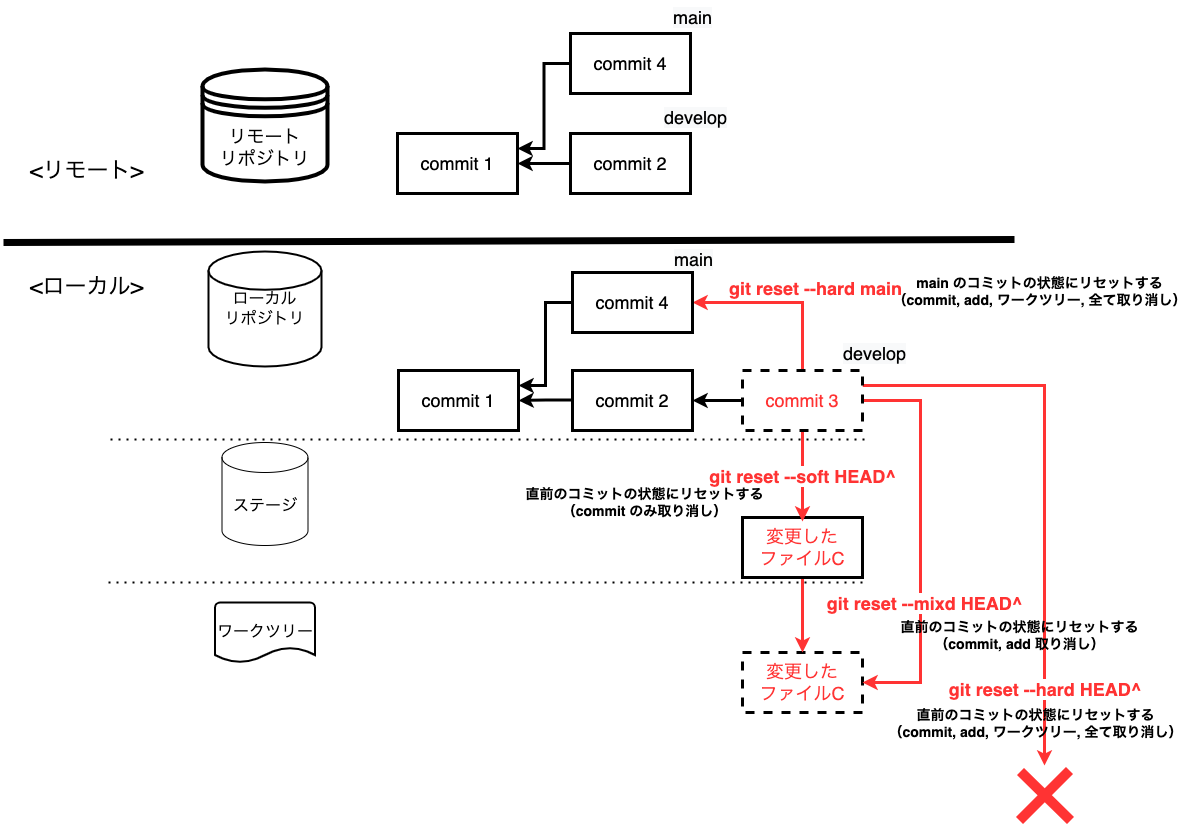

The diagram above was exported from draw.io. Its source (the exported page's mxGraphModel, read from the mxfile embedded in the PNG):
<mxGraphModel dx="1426" dy="712" grid="0" gridSize="10" guides="1" tooltips="1" connect="1" arrows="1" fold="1" page="1" pageScale="1" pageWidth="1200" pageHeight="1600" math="0" shadow="0">
  <root>
    <mxCell id="0" />
    <mxCell id="1" parent="0" />
    <mxCell id="2" value="" style="endArrow=none;dashed=1;html=1;dashPattern=1 3;strokeWidth=2;rounded=0;" edge="1" parent="1">
      <mxGeometry width="50" height="50" relative="1" as="geometry">
        <mxPoint x="119" y="482" as="sourcePoint" />
        <mxPoint x="876" y="482" as="targetPoint" />
      </mxGeometry>
    </mxCell>
    <mxCell id="3" value="" style="endArrow=none;dashed=1;html=1;dashPattern=1 3;strokeWidth=2;rounded=0;" edge="1" parent="1">
      <mxGeometry width="50" height="50" relative="1" as="geometry">
        <mxPoint x="117" y="625" as="sourcePoint" />
        <mxPoint x="874" y="625" as="targetPoint" />
      </mxGeometry>
    </mxCell>
    <mxCell id="4" value="" style="endArrow=none;html=1;rounded=0;strokeWidth=7;" edge="1" parent="1">
      <mxGeometry width="50" height="50" relative="1" as="geometry">
        <mxPoint x="12" y="285" as="sourcePoint" />
        <mxPoint x="1023" y="282" as="targetPoint" />
      </mxGeometry>
    </mxCell>
    <mxCell id="5" value="&lt;font style=&quot;font-size: 22px&quot;&gt;&amp;lt;ローカル&amp;gt;&lt;/font&gt;" style="text;html=1;align=center;verticalAlign=middle;resizable=0;points=[];autosize=1;strokeColor=none;fillColor=none;" vertex="1" parent="1">
      <mxGeometry x="33" y="319" width="123" height="21" as="geometry" />
    </mxCell>
    <mxCell id="6" value="&lt;font style=&quot;font-size: 22px&quot;&gt;&amp;lt;リモート&amp;gt;&lt;/font&gt;" style="text;html=1;align=center;verticalAlign=middle;resizable=0;points=[];autosize=1;strokeColor=none;fillColor=none;" vertex="1" parent="1">
      <mxGeometry x="33" y="203" width="124" height="21" as="geometry" />
    </mxCell>
    <mxCell id="7" value="ローカル&lt;br&gt;リポジトリ" style="strokeWidth=2;html=1;shape=mxgraph.flowchart.database;whiteSpace=wrap;fontSize=16;" vertex="1" parent="1">
      <mxGeometry x="217" y="294" width="113" height="115" as="geometry" />
    </mxCell>
    <mxCell id="8" value="ステージ" style="shape=cylinder3;whiteSpace=wrap;html=1;boundedLbl=1;backgroundOutline=1;size=15;fontSize=16;" vertex="1" parent="1">
      <mxGeometry x="230.5" y="485" width="86" height="103" as="geometry" />
    </mxCell>
    <mxCell id="9" value="ワークツリー" style="strokeWidth=2;html=1;shape=mxgraph.flowchart.document2;whiteSpace=wrap;size=0.25;fontSize=16;" vertex="1" parent="1">
      <mxGeometry x="223.5" y="645" width="100" height="60" as="geometry" />
    </mxCell>
    <mxCell id="10" value="リモート&lt;br style=&quot;font-size: 18px;&quot;&gt;リポジトリ" style="shape=datastore;whiteSpace=wrap;html=1;fontSize=18;strokeWidth=4;" vertex="1" parent="1">
      <mxGeometry x="211" y="112" width="125" height="112" as="geometry" />
    </mxCell>
    <mxCell id="11" value="変更した&lt;br&gt;ファイルC" style="whiteSpace=wrap;html=1;fontSize=18;fontColor=#FF3333;strokeWidth=3;dashed=1;" vertex="1" parent="1">
      <mxGeometry x="751" y="695" width="120" height="60" as="geometry" />
    </mxCell>
    <mxCell id="uI-0hWuubaz3eu1L5o2M-30" style="edgeStyle=orthogonalEdgeStyle;rounded=0;orthogonalLoop=1;jettySize=auto;html=1;exitX=0.5;exitY=1;exitDx=0;exitDy=0;entryX=0.5;entryY=0;entryDx=0;entryDy=0;fontSize=18;fontColor=#000000;strokeColor=#FF3333;strokeWidth=3;" edge="1" parent="1" source="12" target="11">
      <mxGeometry relative="1" as="geometry" />
    </mxCell>
    <mxCell id="12" value="変更した&lt;br&gt;ファイルC" style="whiteSpace=wrap;html=1;fontSize=18;fontColor=#FF3333;strokeWidth=3;" vertex="1" parent="1">
      <mxGeometry x="751" y="560" width="120" height="60" as="geometry" />
    </mxCell>
    <mxCell id="13" value="&lt;font color=&quot;#000000&quot;&gt;commit 1&lt;/font&gt;" style="whiteSpace=wrap;html=1;fontSize=18;fontColor=#FF3333;strokeWidth=3;" vertex="1" parent="1">
      <mxGeometry x="406" y="176" width="120" height="60" as="geometry" />
    </mxCell>
    <mxCell id="14" value="" style="edgeStyle=orthogonalEdgeStyle;rounded=0;orthogonalLoop=1;jettySize=auto;html=1;fontSize=18;fontColor=#000000;strokeWidth=3;" edge="1" parent="1" target="13">
      <mxGeometry relative="1" as="geometry">
        <mxPoint x="581" y="206" as="sourcePoint" />
      </mxGeometry>
    </mxCell>
    <mxCell id="17" value="&lt;font color=&quot;#000000&quot;&gt;commit 1&lt;/font&gt;" style="whiteSpace=wrap;html=1;fontSize=18;fontColor=#FF3333;strokeWidth=3;" vertex="1" parent="1">
      <mxGeometry x="407" y="413" width="120" height="60" as="geometry" />
    </mxCell>
    <mxCell id="18" value="" style="edgeStyle=orthogonalEdgeStyle;rounded=0;orthogonalLoop=1;jettySize=auto;html=1;fontSize=18;fontColor=#FF3333;endArrow=classic;endFill=1;strokeWidth=3;" edge="1" parent="1" target="17">
      <mxGeometry relative="1" as="geometry">
        <mxPoint x="582" y="442.5" as="sourcePoint" />
      </mxGeometry>
    </mxCell>
    <mxCell id="19" value="&lt;font color=&quot;#000000&quot;&gt;commit 2&lt;/font&gt;" style="whiteSpace=wrap;html=1;fontSize=18;fontColor=#FF3333;strokeWidth=3;" vertex="1" parent="1">
      <mxGeometry x="581" y="413" width="120" height="60" as="geometry" />
    </mxCell>
    <mxCell id="20" value="&lt;font color=&quot;#000000&quot;&gt;commit 2&lt;/font&gt;" style="whiteSpace=wrap;html=1;fontSize=18;fontColor=#FF3333;strokeWidth=3;" vertex="1" parent="1">
      <mxGeometry x="579" y="176" width="120" height="60" as="geometry" />
    </mxCell>
    <mxCell id="25" value="" style="edgeStyle=orthogonalEdgeStyle;rounded=0;orthogonalLoop=1;jettySize=auto;html=1;fontSize=14;strokeWidth=3;" edge="1" parent="1" source="27">
      <mxGeometry relative="1" as="geometry">
        <mxPoint x="701" y="443" as="targetPoint" />
      </mxGeometry>
    </mxCell>
    <mxCell id="26" value="&lt;b style=&quot;color: rgb(255 , 51 , 51) ; font-family: &amp;#34;helvetica&amp;#34; ; font-size: 18px ; font-style: normal ; letter-spacing: normal ; text-align: center ; text-indent: 0px ; text-transform: none ; word-spacing: 0px ; background-color: rgb(255 , 255 , 255)&quot;&gt;git reset --soft HEAD^&lt;br&gt;&lt;/b&gt;" style="edgeStyle=orthogonalEdgeStyle;rounded=0;orthogonalLoop=1;jettySize=auto;html=1;exitX=0.5;exitY=1;exitDx=0;exitDy=0;fontSize=18;fontColor=#FF3333;strokeColor=#FF3333;strokeWidth=3;" edge="1" parent="1" source="27">
      <mxGeometry relative="1" as="geometry">
        <mxPoint x="811" y="564" as="targetPoint" />
      </mxGeometry>
    </mxCell>
    <mxCell id="x3ModYqCSID2BCAvMY6z-29" style="edgeStyle=orthogonalEdgeStyle;rounded=0;orthogonalLoop=1;jettySize=auto;html=1;exitX=0.5;exitY=0;exitDx=0;exitDy=0;entryX=1;entryY=0.5;entryDx=0;entryDy=0;fontSize=18;fontColor=#000000;strokeColor=#FF3333;strokeWidth=3;" edge="1" parent="1" source="27" target="uI-0hWuubaz3eu1L5o2M-34">
      <mxGeometry relative="1" as="geometry" />
    </mxCell>
    <mxCell id="x3ModYqCSID2BCAvMY6z-30" value="&lt;b style=&quot;color: rgb(255 , 51 , 51) ; font-family: &amp;#34;helvetica&amp;#34;&quot;&gt;git reset --hard main&lt;/b&gt;" style="edgeLabel;html=1;align=center;verticalAlign=middle;resizable=0;points=[];fontSize=18;fontColor=#000000;" vertex="1" connectable="0" parent="x3ModYqCSID2BCAvMY6z-29">
      <mxGeometry x="-0.1124" y="-4" relative="1" as="geometry">
        <mxPoint x="23" y="-11" as="offset" />
      </mxGeometry>
    </mxCell>
    <mxCell id="8zDb-i-vxfSBVmatIGcX-29" style="edgeStyle=orthogonalEdgeStyle;rounded=0;orthogonalLoop=1;jettySize=auto;html=1;exitX=1;exitY=0.5;exitDx=0;exitDy=0;entryX=1;entryY=0.5;entryDx=0;entryDy=0;fontSize=18;fontColor=#000000;strokeColor=#FF3333;strokeWidth=3;" edge="1" parent="1" source="27" target="11">
      <mxGeometry relative="1" as="geometry">
        <Array as="points">
          <mxPoint x="929" y="443" />
          <mxPoint x="929" y="725" />
        </Array>
      </mxGeometry>
    </mxCell>
    <mxCell id="8zDb-i-vxfSBVmatIGcX-30" value="&lt;b style=&quot;color: rgb(255 , 51 , 51) ; font-family: &amp;#34;helvetica&amp;#34;&quot;&gt;git reset --mixd HEAD^&lt;br&gt;&lt;/b&gt;" style="edgeLabel;html=1;align=center;verticalAlign=middle;resizable=0;points=[];fontSize=18;fontColor=#000000;" vertex="1" connectable="0" parent="8zDb-i-vxfSBVmatIGcX-29">
      <mxGeometry x="0.1106" y="1" relative="1" as="geometry">
        <mxPoint x="2" y="39" as="offset" />
      </mxGeometry>
    </mxCell>
    <mxCell id="8zDb-i-vxfSBVmatIGcX-32" style="edgeStyle=orthogonalEdgeStyle;rounded=0;orthogonalLoop=1;jettySize=auto;html=1;exitX=1;exitY=0.25;exitDx=0;exitDy=0;fontSize=18;fontColor=#000000;strokeColor=#FF3333;strokeWidth=3;" edge="1" parent="1" source="27">
      <mxGeometry relative="1" as="geometry">
        <mxPoint x="1053" y="808" as="targetPoint" />
      </mxGeometry>
    </mxCell>
    <mxCell id="8zDb-i-vxfSBVmatIGcX-33" value="&lt;b style=&quot;color: rgb(255 , 51 , 51) ; font-family: &amp;#34;helvetica&amp;#34;&quot;&gt;git reset --hard HEAD^&amp;nbsp;&lt;/b&gt;" style="edgeLabel;html=1;align=center;verticalAlign=middle;resizable=0;points=[];fontSize=18;fontColor=#000000;" vertex="1" connectable="0" parent="8zDb-i-vxfSBVmatIGcX-32">
      <mxGeometry x="0.7709" y="2" relative="1" as="geometry">
        <mxPoint y="-13" as="offset" />
      </mxGeometry>
    </mxCell>
    <mxCell id="27" value="commit 3" style="whiteSpace=wrap;html=1;fontSize=18;fontColor=#FF3333;strokeWidth=3;dashed=1;" vertex="1" parent="1">
      <mxGeometry x="751" y="413" width="120" height="60" as="geometry" />
    </mxCell>
    <mxCell id="uI-0hWuubaz3eu1L5o2M-35" style="edgeStyle=orthogonalEdgeStyle;rounded=0;orthogonalLoop=1;jettySize=auto;html=1;entryX=1;entryY=0.25;entryDx=0;entryDy=0;fontSize=18;fontColor=#000000;strokeColor=#000000;strokeWidth=3;" edge="1" parent="1" source="uI-0hWuubaz3eu1L5o2M-34" target="17">
      <mxGeometry relative="1" as="geometry" />
    </mxCell>
    <mxCell id="uI-0hWuubaz3eu1L5o2M-34" value="&lt;font color=&quot;#000000&quot;&gt;commit 4&lt;/font&gt;" style="whiteSpace=wrap;html=1;fontSize=18;fontColor=#FF3333;strokeWidth=3;" vertex="1" parent="1">
      <mxGeometry x="581" y="315" width="120" height="60" as="geometry" />
    </mxCell>
    <mxCell id="x3ModYqCSID2BCAvMY6z-27" value="&lt;span style=&quot;color: rgb(0 , 0 , 0) ; font-family: &amp;#34;helvetica&amp;#34; ; font-size: 18px ; font-style: normal ; font-weight: 400 ; letter-spacing: normal ; text-align: center ; text-indent: 0px ; text-transform: none ; word-spacing: 0px ; background-color: rgb(248 , 249 , 250) ; display: inline ; float: none&quot;&gt;main&lt;/span&gt;" style="text;whiteSpace=wrap;html=1;fontColor=#000000;" vertex="1" parent="1">
      <mxGeometry x="681" y="285" width="60" height="30" as="geometry" />
    </mxCell>
    <mxCell id="x3ModYqCSID2BCAvMY6z-28" value="&lt;span style=&quot;color: rgb(0 , 0 , 0) ; font-family: &amp;#34;helvetica&amp;#34; ; font-size: 18px ; font-style: normal ; font-weight: 400 ; letter-spacing: normal ; text-align: center ; text-indent: 0px ; text-transform: none ; word-spacing: 0px ; background-color: rgb(248 , 249 , 250) ; display: inline ; float: none&quot;&gt;develop&lt;/span&gt;" style="text;whiteSpace=wrap;html=1;fontColor=#000000;" vertex="1" parent="1">
      <mxGeometry x="850" y="379" width="60" height="30" as="geometry" />
    </mxCell>
    <mxCell id="8zDb-i-vxfSBVmatIGcX-27" value="" style="endArrow=none;html=1;rounded=0;fontSize=18;fontColor=#000000;strokeColor=#FF3333;strokeWidth=10;" edge="1" parent="1">
      <mxGeometry width="50" height="50" relative="1" as="geometry">
        <mxPoint x="1028" y="863" as="sourcePoint" />
        <mxPoint x="1078" y="813" as="targetPoint" />
      </mxGeometry>
    </mxCell>
    <mxCell id="8zDb-i-vxfSBVmatIGcX-28" value="" style="endArrow=none;html=1;rounded=0;fontSize=18;fontColor=#000000;strokeColor=#FF3333;strokeWidth=10;" edge="1" parent="1">
      <mxGeometry width="50" height="50" relative="1" as="geometry">
        <mxPoint x="1079" y="863" as="sourcePoint" />
        <mxPoint x="1029" y="814" as="targetPoint" />
      </mxGeometry>
    </mxCell>
    <mxCell id="fJwM-9lsse59wPnSJi-p-27" value="&lt;span style=&quot;font-size: 14px&quot;&gt;&lt;b&gt;直前のコミットの状態にリセットする&lt;br&gt;（commit のみ取り消し）&lt;br&gt;&lt;/b&gt;&lt;/span&gt;" style="text;html=1;align=center;verticalAlign=middle;resizable=0;points=[];autosize=1;strokeColor=none;fillColor=none;" vertex="1" parent="1">
      <mxGeometry x="529" y="528" width="248" height="34" as="geometry" />
    </mxCell>
    <mxCell id="fJwM-9lsse59wPnSJi-p-28" value="&lt;b style=&quot;font-size: 14px&quot;&gt;直前のコミットの状態にリセットする&lt;br&gt;（commit, add 取り消し）&lt;/b&gt;" style="text;html=1;align=center;verticalAlign=middle;resizable=0;points=[];autosize=1;strokeColor=none;fillColor=none;" vertex="1" parent="1">
      <mxGeometry x="904" y="661" width="248" height="34" as="geometry" />
    </mxCell>
    <mxCell id="Gqrc4KYZsrO_L4ONiqq1-27" value="&lt;b style=&quot;font-size: 14px&quot;&gt;直前のコミットの状態にリセットする&lt;br&gt;（commit, add, ワークツリー, 全て取り消し）&lt;/b&gt;" style="text;html=1;align=center;verticalAlign=middle;resizable=0;points=[];autosize=1;strokeColor=none;fillColor=none;" vertex="1" parent="1">
      <mxGeometry x="892" y="749" width="304" height="34" as="geometry" />
    </mxCell>
    <mxCell id="Gqrc4KYZsrO_L4ONiqq1-28" value="&lt;b style=&quot;font-size: 14px&quot;&gt;main のコミットの状態にリセットする&lt;br&gt;（commit, add, ワークツリー, 全て取り消し）&lt;/b&gt;" style="text;html=1;align=center;verticalAlign=middle;resizable=0;points=[];autosize=1;strokeColor=none;fillColor=none;" vertex="1" parent="1">
      <mxGeometry x="896" y="317" width="304" height="34" as="geometry" />
    </mxCell>
    <mxCell id="vFI0Mff9K7Dkz1kVOxL6-27" value="&lt;span style=&quot;color: rgb(0 , 0 , 0) ; font-family: &amp;#34;helvetica&amp;#34; ; font-size: 18px ; font-style: normal ; font-weight: 400 ; letter-spacing: normal ; text-align: center ; text-indent: 0px ; text-transform: none ; word-spacing: 0px ; background-color: rgb(248 , 249 , 250) ; display: inline ; float: none&quot;&gt;develop&lt;/span&gt;" style="text;whiteSpace=wrap;html=1;fontColor=#000000;" vertex="1" parent="1">
      <mxGeometry x="671" y="143" width="60" height="30" as="geometry" />
    </mxCell>
    <mxCell id="vFI0Mff9K7Dkz1kVOxL6-30" style="edgeStyle=orthogonalEdgeStyle;rounded=0;orthogonalLoop=1;jettySize=auto;html=1;exitX=0;exitY=0.5;exitDx=0;exitDy=0;entryX=1;entryY=0.25;entryDx=0;entryDy=0;fontSize=18;fontColor=#000000;strokeColor=#000000;strokeWidth=3;" edge="1" parent="1" source="vFI0Mff9K7Dkz1kVOxL6-29" target="13">
      <mxGeometry relative="1" as="geometry" />
    </mxCell>
    <mxCell id="vFI0Mff9K7Dkz1kVOxL6-29" value="&lt;font color=&quot;#000000&quot;&gt;commit 4&lt;/font&gt;" style="whiteSpace=wrap;html=1;fontSize=18;fontColor=#FF3333;strokeWidth=3;" vertex="1" parent="1">
      <mxGeometry x="579" y="76" width="120" height="60" as="geometry" />
    </mxCell>
    <mxCell id="vFI0Mff9K7Dkz1kVOxL6-31" value="&lt;span style=&quot;color: rgb(0 , 0 , 0) ; font-family: &amp;#34;helvetica&amp;#34; ; font-size: 18px ; font-style: normal ; font-weight: 400 ; letter-spacing: normal ; text-align: center ; text-indent: 0px ; text-transform: none ; word-spacing: 0px ; background-color: rgb(248 , 249 , 250) ; display: inline ; float: none&quot;&gt;main&lt;/span&gt;" style="text;whiteSpace=wrap;html=1;fontColor=#000000;" vertex="1" parent="1">
      <mxGeometry x="680" y="43" width="60" height="30" as="geometry" />
    </mxCell>
  </root>
</mxGraphModel>